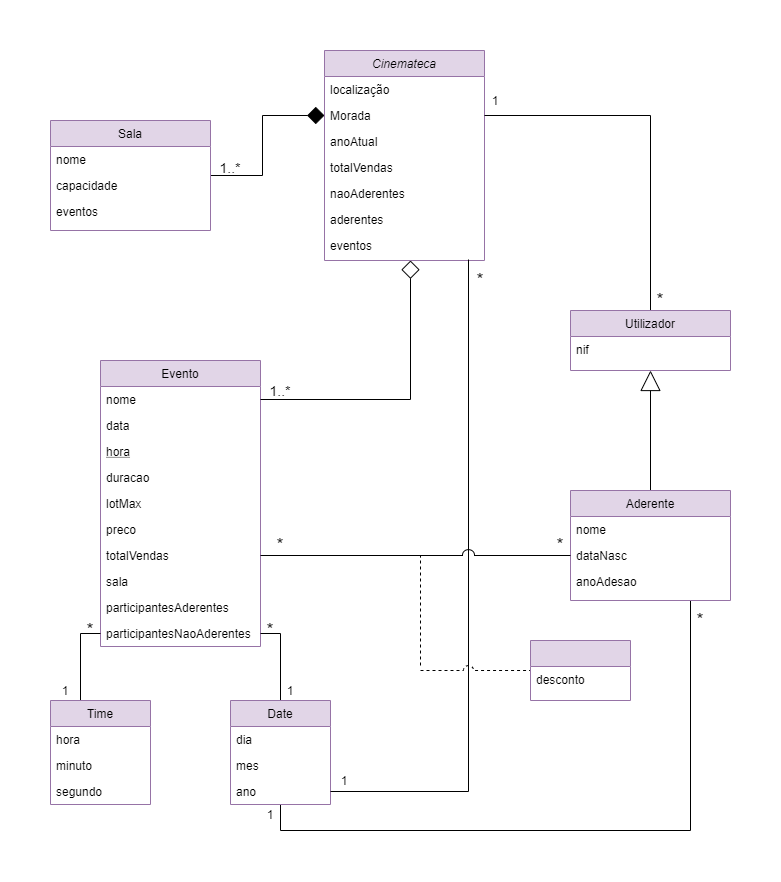

The diagram above was exported from draw.io. Its source (the exported page's mxGraphModel, read from the mxfile embedded in the PNG):
<mxGraphModel dx="868" dy="450" grid="1" gridSize="10" guides="1" tooltips="1" connect="1" arrows="1" fold="1" page="1" pageScale="1" pageWidth="827" pageHeight="1169" math="0" shadow="0">
  <root>
    <mxCell id="WIyWlLk6GJQsqaUBKTNV-0" />
    <mxCell id="WIyWlLk6GJQsqaUBKTNV-1" parent="WIyWlLk6GJQsqaUBKTNV-0" />
    <mxCell id="zkfFHV4jXpPFQw0GAbJ--0" value="Cinemateca" style="swimlane;fontStyle=2;align=center;verticalAlign=top;childLayout=stackLayout;horizontal=1;startSize=26;horizontalStack=0;resizeParent=1;resizeLast=0;collapsible=1;marginBottom=0;rounded=0;shadow=0;strokeWidth=1;fillColor=#e1d5e7;strokeColor=#9673a6;swimlaneFillColor=#ffffff;" parent="WIyWlLk6GJQsqaUBKTNV-1" vertex="1">
      <mxGeometry x="334" y="60" width="160" height="210" as="geometry">
        <mxRectangle x="230" y="140" width="160" height="26" as="alternateBounds" />
      </mxGeometry>
    </mxCell>
    <mxCell id="zkfFHV4jXpPFQw0GAbJ--1" value="localização" style="text;align=left;verticalAlign=top;spacingLeft=4;spacingRight=4;overflow=hidden;rotatable=0;points=[[0,0.5],[1,0.5]];portConstraint=eastwest;" parent="zkfFHV4jXpPFQw0GAbJ--0" vertex="1">
      <mxGeometry y="26" width="160" height="26" as="geometry" />
    </mxCell>
    <mxCell id="zkfFHV4jXpPFQw0GAbJ--2" value="Morada" style="text;align=left;verticalAlign=top;spacingLeft=4;spacingRight=4;overflow=hidden;rotatable=0;points=[[0,0.5],[1,0.5]];portConstraint=eastwest;rounded=0;shadow=0;html=0;" parent="zkfFHV4jXpPFQw0GAbJ--0" vertex="1">
      <mxGeometry y="52" width="160" height="26" as="geometry" />
    </mxCell>
    <mxCell id="zkfFHV4jXpPFQw0GAbJ--3" value="anoAtual" style="text;align=left;verticalAlign=top;spacingLeft=4;spacingRight=4;overflow=hidden;rotatable=0;points=[[0,0.5],[1,0.5]];portConstraint=eastwest;rounded=0;shadow=0;html=0;" parent="zkfFHV4jXpPFQw0GAbJ--0" vertex="1">
      <mxGeometry y="78" width="160" height="26" as="geometry" />
    </mxCell>
    <mxCell id="Sh2UqHKtopijHsn3-kiy-0" value="totalVendas" style="text;align=left;verticalAlign=top;spacingLeft=4;spacingRight=4;overflow=hidden;rotatable=0;points=[[0,0.5],[1,0.5]];portConstraint=eastwest;rounded=0;shadow=0;html=0;" vertex="1" parent="zkfFHV4jXpPFQw0GAbJ--0">
      <mxGeometry y="104" width="160" height="26" as="geometry" />
    </mxCell>
    <mxCell id="zkfFHV4jXpPFQw0GAbJ--5" value="naoAderentes" style="text;align=left;verticalAlign=top;spacingLeft=4;spacingRight=4;overflow=hidden;rotatable=0;points=[[0,0.5],[1,0.5]];portConstraint=eastwest;" parent="zkfFHV4jXpPFQw0GAbJ--0" vertex="1">
      <mxGeometry y="130" width="160" height="26" as="geometry" />
    </mxCell>
    <mxCell id="Sh2UqHKtopijHsn3-kiy-1" value="aderentes" style="text;align=left;verticalAlign=top;spacingLeft=4;spacingRight=4;overflow=hidden;rotatable=0;points=[[0,0.5],[1,0.5]];portConstraint=eastwest;" vertex="1" parent="zkfFHV4jXpPFQw0GAbJ--0">
      <mxGeometry y="156" width="160" height="26" as="geometry" />
    </mxCell>
    <mxCell id="Sh2UqHKtopijHsn3-kiy-2" value="eventos" style="text;align=left;verticalAlign=top;spacingLeft=4;spacingRight=4;overflow=hidden;rotatable=0;points=[[0,0.5],[1,0.5]];portConstraint=eastwest;" vertex="1" parent="zkfFHV4jXpPFQw0GAbJ--0">
      <mxGeometry y="182" width="160" height="26" as="geometry" />
    </mxCell>
    <mxCell id="zkfFHV4jXpPFQw0GAbJ--6" value="Evento" style="swimlane;fontStyle=0;align=center;verticalAlign=top;childLayout=stackLayout;horizontal=1;startSize=26;horizontalStack=0;resizeParent=1;resizeLast=0;collapsible=1;marginBottom=0;rounded=0;shadow=0;strokeWidth=1;fillColor=#e1d5e7;strokeColor=#9673a6;swimlaneFillColor=#ffffff;" parent="WIyWlLk6GJQsqaUBKTNV-1" vertex="1">
      <mxGeometry x="110" y="370" width="160" height="286" as="geometry">
        <mxRectangle x="130" y="380" width="160" height="26" as="alternateBounds" />
      </mxGeometry>
    </mxCell>
    <mxCell id="zkfFHV4jXpPFQw0GAbJ--7" value="nome" style="text;align=left;verticalAlign=top;spacingLeft=4;spacingRight=4;overflow=hidden;rotatable=0;points=[[0,0.5],[1,0.5]];portConstraint=eastwest;" parent="zkfFHV4jXpPFQw0GAbJ--6" vertex="1">
      <mxGeometry y="26" width="160" height="26" as="geometry" />
    </mxCell>
    <mxCell id="zkfFHV4jXpPFQw0GAbJ--8" value="data" style="text;align=left;verticalAlign=top;spacingLeft=4;spacingRight=4;overflow=hidden;rotatable=0;points=[[0,0.5],[1,0.5]];portConstraint=eastwest;rounded=0;shadow=0;html=0;" parent="zkfFHV4jXpPFQw0GAbJ--6" vertex="1">
      <mxGeometry y="52" width="160" height="26" as="geometry" />
    </mxCell>
    <mxCell id="zkfFHV4jXpPFQw0GAbJ--10" value="hora" style="text;align=left;verticalAlign=top;spacingLeft=4;spacingRight=4;overflow=hidden;rotatable=0;points=[[0,0.5],[1,0.5]];portConstraint=eastwest;fontStyle=4" parent="zkfFHV4jXpPFQw0GAbJ--6" vertex="1">
      <mxGeometry y="78" width="160" height="26" as="geometry" />
    </mxCell>
    <mxCell id="zkfFHV4jXpPFQw0GAbJ--11" value="duracao" style="text;align=left;verticalAlign=top;spacingLeft=4;spacingRight=4;overflow=hidden;rotatable=0;points=[[0,0.5],[1,0.5]];portConstraint=eastwest;" parent="zkfFHV4jXpPFQw0GAbJ--6" vertex="1">
      <mxGeometry y="104" width="160" height="26" as="geometry" />
    </mxCell>
    <mxCell id="Sh2UqHKtopijHsn3-kiy-5" value="lotMax" style="text;align=left;verticalAlign=top;spacingLeft=4;spacingRight=4;overflow=hidden;rotatable=0;points=[[0,0.5],[1,0.5]];portConstraint=eastwest;" vertex="1" parent="zkfFHV4jXpPFQw0GAbJ--6">
      <mxGeometry y="130" width="160" height="26" as="geometry" />
    </mxCell>
    <mxCell id="Sh2UqHKtopijHsn3-kiy-6" value="preco" style="text;align=left;verticalAlign=top;spacingLeft=4;spacingRight=4;overflow=hidden;rotatable=0;points=[[0,0.5],[1,0.5]];portConstraint=eastwest;" vertex="1" parent="zkfFHV4jXpPFQw0GAbJ--6">
      <mxGeometry y="156" width="160" height="26" as="geometry" />
    </mxCell>
    <mxCell id="Sh2UqHKtopijHsn3-kiy-7" value="totalVendas" style="text;align=left;verticalAlign=top;spacingLeft=4;spacingRight=4;overflow=hidden;rotatable=0;points=[[0,0.5],[1,0.5]];portConstraint=eastwest;" vertex="1" parent="zkfFHV4jXpPFQw0GAbJ--6">
      <mxGeometry y="182" width="160" height="26" as="geometry" />
    </mxCell>
    <mxCell id="Sh2UqHKtopijHsn3-kiy-8" value="sala" style="text;align=left;verticalAlign=top;spacingLeft=4;spacingRight=4;overflow=hidden;rotatable=0;points=[[0,0.5],[1,0.5]];portConstraint=eastwest;" vertex="1" parent="zkfFHV4jXpPFQw0GAbJ--6">
      <mxGeometry y="208" width="160" height="26" as="geometry" />
    </mxCell>
    <mxCell id="Sh2UqHKtopijHsn3-kiy-9" value="participantesAderentes" style="text;align=left;verticalAlign=top;spacingLeft=4;spacingRight=4;overflow=hidden;rotatable=0;points=[[0,0.5],[1,0.5]];portConstraint=eastwest;" vertex="1" parent="zkfFHV4jXpPFQw0GAbJ--6">
      <mxGeometry y="234" width="160" height="26" as="geometry" />
    </mxCell>
    <mxCell id="Sh2UqHKtopijHsn3-kiy-10" value="participantesNaoAderentes" style="text;align=left;verticalAlign=top;spacingLeft=4;spacingRight=4;overflow=hidden;rotatable=0;points=[[0,0.5],[1,0.5]];portConstraint=eastwest;" vertex="1" parent="zkfFHV4jXpPFQw0GAbJ--6">
      <mxGeometry y="260" width="160" height="26" as="geometry" />
    </mxCell>
    <mxCell id="Sh2UqHKtopijHsn3-kiy-48" style="edgeStyle=orthogonalEdgeStyle;rounded=0;orthogonalLoop=1;jettySize=auto;html=1;entryX=1;entryY=0.5;entryDx=0;entryDy=0;endArrow=none;endFill=0;" edge="1" parent="WIyWlLk6GJQsqaUBKTNV-1" source="zkfFHV4jXpPFQw0GAbJ--13" target="Sh2UqHKtopijHsn3-kiy-10">
      <mxGeometry relative="1" as="geometry" />
    </mxCell>
    <mxCell id="Sh2UqHKtopijHsn3-kiy-75" style="edgeStyle=orthogonalEdgeStyle;rounded=0;jumpStyle=arc;jumpSize=10;orthogonalLoop=1;jettySize=auto;html=1;entryX=0.75;entryY=1;entryDx=0;entryDy=0;endArrow=none;endFill=0;" edge="1" parent="WIyWlLk6GJQsqaUBKTNV-1" source="zkfFHV4jXpPFQw0GAbJ--13" target="Sh2UqHKtopijHsn3-kiy-17">
      <mxGeometry relative="1" as="geometry">
        <Array as="points">
          <mxPoint x="290" y="840" />
          <mxPoint x="700" y="840" />
        </Array>
      </mxGeometry>
    </mxCell>
    <mxCell id="zkfFHV4jXpPFQw0GAbJ--13" value="Date" style="swimlane;fontStyle=0;align=center;verticalAlign=top;childLayout=stackLayout;horizontal=1;startSize=26;horizontalStack=0;resizeParent=1;resizeLast=0;collapsible=1;marginBottom=0;rounded=0;shadow=0;strokeWidth=1;fillColor=#e1d5e7;strokeColor=#9673a6;swimlaneFillColor=#ffffff;" parent="WIyWlLk6GJQsqaUBKTNV-1" vertex="1">
      <mxGeometry x="240" y="710" width="100" height="104" as="geometry">
        <mxRectangle x="340" y="380" width="170" height="26" as="alternateBounds" />
      </mxGeometry>
    </mxCell>
    <mxCell id="zkfFHV4jXpPFQw0GAbJ--14" value="dia" style="text;align=left;verticalAlign=top;spacingLeft=4;spacingRight=4;overflow=hidden;rotatable=0;points=[[0,0.5],[1,0.5]];portConstraint=eastwest;" parent="zkfFHV4jXpPFQw0GAbJ--13" vertex="1">
      <mxGeometry y="26" width="100" height="26" as="geometry" />
    </mxCell>
    <mxCell id="Sh2UqHKtopijHsn3-kiy-12" value="mes" style="text;align=left;verticalAlign=top;spacingLeft=4;spacingRight=4;overflow=hidden;rotatable=0;points=[[0,0.5],[1,0.5]];portConstraint=eastwest;" vertex="1" parent="zkfFHV4jXpPFQw0GAbJ--13">
      <mxGeometry y="52" width="100" height="26" as="geometry" />
    </mxCell>
    <mxCell id="Sh2UqHKtopijHsn3-kiy-11" value="ano" style="text;align=left;verticalAlign=top;spacingLeft=4;spacingRight=4;overflow=hidden;rotatable=0;points=[[0,0.5],[1,0.5]];portConstraint=eastwest;" vertex="1" parent="zkfFHV4jXpPFQw0GAbJ--13">
      <mxGeometry y="78" width="100" height="26" as="geometry" />
    </mxCell>
    <mxCell id="Sh2UqHKtopijHsn3-kiy-30" style="edgeStyle=orthogonalEdgeStyle;rounded=0;orthogonalLoop=1;jettySize=auto;html=1;entryX=0;entryY=0.5;entryDx=0;entryDy=0;endArrow=diamond;endFill=1;endSize=15;" edge="1" parent="WIyWlLk6GJQsqaUBKTNV-1" source="zkfFHV4jXpPFQw0GAbJ--17" target="zkfFHV4jXpPFQw0GAbJ--2">
      <mxGeometry relative="1" as="geometry" />
    </mxCell>
    <mxCell id="zkfFHV4jXpPFQw0GAbJ--17" value="Sala" style="swimlane;fontStyle=0;align=center;verticalAlign=top;childLayout=stackLayout;horizontal=1;startSize=26;horizontalStack=0;resizeParent=1;resizeLast=0;collapsible=1;marginBottom=0;rounded=0;shadow=0;strokeWidth=1;swimlaneFillColor=#ffffff;fillColor=#e1d5e7;strokeColor=#9673a6;" parent="WIyWlLk6GJQsqaUBKTNV-1" vertex="1">
      <mxGeometry x="60" y="130" width="160" height="110" as="geometry">
        <mxRectangle x="550" y="140" width="160" height="26" as="alternateBounds" />
      </mxGeometry>
    </mxCell>
    <mxCell id="zkfFHV4jXpPFQw0GAbJ--18" value="nome" style="text;align=left;verticalAlign=top;spacingLeft=4;spacingRight=4;overflow=hidden;rotatable=0;points=[[0,0.5],[1,0.5]];portConstraint=eastwest;" parent="zkfFHV4jXpPFQw0GAbJ--17" vertex="1">
      <mxGeometry y="26" width="160" height="26" as="geometry" />
    </mxCell>
    <mxCell id="zkfFHV4jXpPFQw0GAbJ--19" value="capacidade" style="text;align=left;verticalAlign=top;spacingLeft=4;spacingRight=4;overflow=hidden;rotatable=0;points=[[0,0.5],[1,0.5]];portConstraint=eastwest;rounded=0;shadow=0;html=0;" parent="zkfFHV4jXpPFQw0GAbJ--17" vertex="1">
      <mxGeometry y="52" width="160" height="26" as="geometry" />
    </mxCell>
    <mxCell id="zkfFHV4jXpPFQw0GAbJ--20" value="eventos" style="text;align=left;verticalAlign=top;spacingLeft=4;spacingRight=4;overflow=hidden;rotatable=0;points=[[0,0.5],[1,0.5]];portConstraint=eastwest;rounded=0;shadow=0;html=0;" parent="zkfFHV4jXpPFQw0GAbJ--17" vertex="1">
      <mxGeometry y="78" width="160" height="26" as="geometry" />
    </mxCell>
    <mxCell id="Sh2UqHKtopijHsn3-kiy-46" style="edgeStyle=orthogonalEdgeStyle;rounded=0;orthogonalLoop=1;jettySize=auto;html=1;endArrow=none;endFill=0;" edge="1" parent="WIyWlLk6GJQsqaUBKTNV-1" source="Sh2UqHKtopijHsn3-kiy-13" target="Sh2UqHKtopijHsn3-kiy-10">
      <mxGeometry relative="1" as="geometry">
        <Array as="points">
          <mxPoint x="90" y="643" />
        </Array>
      </mxGeometry>
    </mxCell>
    <mxCell id="Sh2UqHKtopijHsn3-kiy-13" value="Time" style="swimlane;fontStyle=0;align=center;verticalAlign=top;childLayout=stackLayout;horizontal=1;startSize=26;horizontalStack=0;resizeParent=1;resizeLast=0;collapsible=1;marginBottom=0;rounded=0;shadow=0;strokeWidth=1;swimlaneFillColor=#ffffff;fillColor=#e1d5e7;strokeColor=#9673a6;" vertex="1" parent="WIyWlLk6GJQsqaUBKTNV-1">
      <mxGeometry x="60" y="710" width="100" height="104" as="geometry">
        <mxRectangle x="340" y="380" width="170" height="26" as="alternateBounds" />
      </mxGeometry>
    </mxCell>
    <mxCell id="Sh2UqHKtopijHsn3-kiy-14" value="hora" style="text;align=left;verticalAlign=top;spacingLeft=4;spacingRight=4;overflow=hidden;rotatable=0;points=[[0,0.5],[1,0.5]];portConstraint=eastwest;" vertex="1" parent="Sh2UqHKtopijHsn3-kiy-13">
      <mxGeometry y="26" width="100" height="26" as="geometry" />
    </mxCell>
    <mxCell id="Sh2UqHKtopijHsn3-kiy-15" value="minuto" style="text;align=left;verticalAlign=top;spacingLeft=4;spacingRight=4;overflow=hidden;rotatable=0;points=[[0,0.5],[1,0.5]];portConstraint=eastwest;" vertex="1" parent="Sh2UqHKtopijHsn3-kiy-13">
      <mxGeometry y="52" width="100" height="26" as="geometry" />
    </mxCell>
    <mxCell id="Sh2UqHKtopijHsn3-kiy-16" value="segundo" style="text;align=left;verticalAlign=top;spacingLeft=4;spacingRight=4;overflow=hidden;rotatable=0;points=[[0,0.5],[1,0.5]];portConstraint=eastwest;" vertex="1" parent="Sh2UqHKtopijHsn3-kiy-13">
      <mxGeometry y="78" width="100" height="26" as="geometry" />
    </mxCell>
    <mxCell id="Sh2UqHKtopijHsn3-kiy-43" style="edgeStyle=orthogonalEdgeStyle;rounded=0;orthogonalLoop=1;jettySize=auto;html=1;entryX=0.5;entryY=1;entryDx=0;entryDy=0;endArrow=block;endFill=0;endSize=18;" edge="1" parent="WIyWlLk6GJQsqaUBKTNV-1" source="Sh2UqHKtopijHsn3-kiy-17" target="Sh2UqHKtopijHsn3-kiy-22">
      <mxGeometry relative="1" as="geometry" />
    </mxCell>
    <mxCell id="Sh2UqHKtopijHsn3-kiy-17" value="Aderente" style="swimlane;fontStyle=0;align=center;verticalAlign=top;childLayout=stackLayout;horizontal=1;startSize=26;horizontalStack=0;resizeParent=1;resizeLast=0;collapsible=1;marginBottom=0;rounded=0;shadow=0;strokeWidth=1;swimlaneFillColor=#ffffff;fillColor=#e1d5e7;strokeColor=#9673a6;" vertex="1" parent="WIyWlLk6GJQsqaUBKTNV-1">
      <mxGeometry x="580" y="500" width="160" height="110" as="geometry">
        <mxRectangle x="550" y="140" width="160" height="26" as="alternateBounds" />
      </mxGeometry>
    </mxCell>
    <mxCell id="Sh2UqHKtopijHsn3-kiy-18" value="nome" style="text;align=left;verticalAlign=top;spacingLeft=4;spacingRight=4;overflow=hidden;rotatable=0;points=[[0,0.5],[1,0.5]];portConstraint=eastwest;" vertex="1" parent="Sh2UqHKtopijHsn3-kiy-17">
      <mxGeometry y="26" width="160" height="26" as="geometry" />
    </mxCell>
    <mxCell id="Sh2UqHKtopijHsn3-kiy-20" value="dataNasc" style="text;align=left;verticalAlign=top;spacingLeft=4;spacingRight=4;overflow=hidden;rotatable=0;points=[[0,0.5],[1,0.5]];portConstraint=eastwest;rounded=0;shadow=0;html=0;" vertex="1" parent="Sh2UqHKtopijHsn3-kiy-17">
      <mxGeometry y="52" width="160" height="26" as="geometry" />
    </mxCell>
    <mxCell id="Sh2UqHKtopijHsn3-kiy-21" value="anoAdesao" style="text;align=left;verticalAlign=top;spacingLeft=4;spacingRight=4;overflow=hidden;rotatable=0;points=[[0,0.5],[1,0.5]];portConstraint=eastwest;rounded=0;shadow=0;html=0;" vertex="1" parent="Sh2UqHKtopijHsn3-kiy-17">
      <mxGeometry y="78" width="160" height="26" as="geometry" />
    </mxCell>
    <mxCell id="Sh2UqHKtopijHsn3-kiy-72" style="edgeStyle=orthogonalEdgeStyle;rounded=0;jumpStyle=arc;jumpSize=10;orthogonalLoop=1;jettySize=auto;html=1;entryX=1;entryY=0.5;entryDx=0;entryDy=0;endArrow=none;endFill=0;" edge="1" parent="WIyWlLk6GJQsqaUBKTNV-1" source="Sh2UqHKtopijHsn3-kiy-22" target="zkfFHV4jXpPFQw0GAbJ--2">
      <mxGeometry relative="1" as="geometry" />
    </mxCell>
    <mxCell id="Sh2UqHKtopijHsn3-kiy-22" value="Utilizador" style="swimlane;fontStyle=0;align=center;verticalAlign=top;childLayout=stackLayout;horizontal=1;startSize=26;horizontalStack=0;resizeParent=1;resizeLast=0;collapsible=1;marginBottom=0;rounded=0;shadow=0;strokeWidth=1;swimlaneFillColor=#ffffff;fillColor=#e1d5e7;strokeColor=#9673a6;" vertex="1" parent="WIyWlLk6GJQsqaUBKTNV-1">
      <mxGeometry x="580" y="320" width="160" height="60" as="geometry">
        <mxRectangle x="550" y="140" width="160" height="26" as="alternateBounds" />
      </mxGeometry>
    </mxCell>
    <mxCell id="Sh2UqHKtopijHsn3-kiy-23" value="nif" style="text;align=left;verticalAlign=top;spacingLeft=4;spacingRight=4;overflow=hidden;rotatable=0;points=[[0,0.5],[1,0.5]];portConstraint=eastwest;" vertex="1" parent="Sh2UqHKtopijHsn3-kiy-22">
      <mxGeometry y="26" width="160" height="26" as="geometry" />
    </mxCell>
    <mxCell id="Sh2UqHKtopijHsn3-kiy-32" value="&lt;font style=&quot;font-size: 14px&quot;&gt;1..*&lt;/font&gt;" style="text;html=1;strokeColor=none;fillColor=none;align=center;verticalAlign=middle;whiteSpace=wrap;rounded=0;" vertex="1" parent="WIyWlLk6GJQsqaUBKTNV-1">
      <mxGeometry x="220" y="167" width="40" height="20" as="geometry" />
    </mxCell>
    <mxCell id="Sh2UqHKtopijHsn3-kiy-35" value="&lt;font style=&quot;font-size: 18px&quot;&gt;*&lt;/font&gt;" style="text;html=1;strokeColor=none;fillColor=none;align=center;verticalAlign=middle;whiteSpace=wrap;rounded=0;" vertex="1" parent="WIyWlLk6GJQsqaUBKTNV-1">
      <mxGeometry x="260" y="630" width="40" height="20" as="geometry" />
    </mxCell>
    <mxCell id="Sh2UqHKtopijHsn3-kiy-36" value="1" style="text;html=1;strokeColor=none;fillColor=none;align=center;verticalAlign=middle;whiteSpace=wrap;rounded=0;" vertex="1" parent="WIyWlLk6GJQsqaUBKTNV-1">
      <mxGeometry x="490" y="100" width="30" height="20" as="geometry" />
    </mxCell>
    <mxCell id="Sh2UqHKtopijHsn3-kiy-40" value="&lt;font style=&quot;font-size: 14px&quot;&gt;1..*&lt;/font&gt;" style="text;html=1;strokeColor=none;fillColor=none;align=center;verticalAlign=middle;whiteSpace=wrap;rounded=0;" vertex="1" parent="WIyWlLk6GJQsqaUBKTNV-1">
      <mxGeometry x="270" y="390" width="40" height="20" as="geometry" />
    </mxCell>
    <mxCell id="Sh2UqHKtopijHsn3-kiy-41" value="&lt;font style=&quot;font-size: 18px&quot;&gt;*&lt;/font&gt;" style="text;html=1;strokeColor=none;fillColor=none;align=center;verticalAlign=middle;whiteSpace=wrap;rounded=0;" vertex="1" parent="WIyWlLk6GJQsqaUBKTNV-1">
      <mxGeometry x="270" y="545" width="40" height="20" as="geometry" />
    </mxCell>
    <mxCell id="Sh2UqHKtopijHsn3-kiy-44" style="edgeStyle=orthogonalEdgeStyle;rounded=0;orthogonalLoop=1;jettySize=auto;html=1;endArrow=diamond;endFill=0;endSize=16;" edge="1" parent="WIyWlLk6GJQsqaUBKTNV-1" source="zkfFHV4jXpPFQw0GAbJ--7">
      <mxGeometry relative="1" as="geometry">
        <mxPoint x="420" y="270" as="targetPoint" />
      </mxGeometry>
    </mxCell>
    <mxCell id="Sh2UqHKtopijHsn3-kiy-49" value="1" style="text;html=1;strokeColor=none;fillColor=none;align=center;verticalAlign=middle;whiteSpace=wrap;rounded=0;" vertex="1" parent="WIyWlLk6GJQsqaUBKTNV-1">
      <mxGeometry x="280" y="690" width="40" height="20" as="geometry" />
    </mxCell>
    <mxCell id="Sh2UqHKtopijHsn3-kiy-50" value="&lt;font style=&quot;font-size: 18px&quot;&gt;*&lt;/font&gt;" style="text;html=1;strokeColor=none;fillColor=none;align=center;verticalAlign=middle;whiteSpace=wrap;rounded=0;" vertex="1" parent="WIyWlLk6GJQsqaUBKTNV-1">
      <mxGeometry x="80" y="630" width="40" height="20" as="geometry" />
    </mxCell>
    <mxCell id="Sh2UqHKtopijHsn3-kiy-51" value="1" style="text;html=1;strokeColor=none;fillColor=none;align=center;verticalAlign=middle;whiteSpace=wrap;rounded=0;" vertex="1" parent="WIyWlLk6GJQsqaUBKTNV-1">
      <mxGeometry x="60" y="690" width="30" height="20" as="geometry" />
    </mxCell>
    <mxCell id="Sh2UqHKtopijHsn3-kiy-54" style="edgeStyle=orthogonalEdgeStyle;rounded=0;orthogonalLoop=1;jettySize=auto;html=1;entryX=0.9;entryY=1.038;entryDx=0;entryDy=0;entryPerimeter=0;endArrow=none;endFill=0;" edge="1" parent="WIyWlLk6GJQsqaUBKTNV-1" source="Sh2UqHKtopijHsn3-kiy-11" target="Sh2UqHKtopijHsn3-kiy-2">
      <mxGeometry relative="1" as="geometry">
        <Array as="points">
          <mxPoint x="478" y="801" />
        </Array>
      </mxGeometry>
    </mxCell>
    <mxCell id="Sh2UqHKtopijHsn3-kiy-55" value="1" style="text;html=1;strokeColor=none;fillColor=none;align=center;verticalAlign=middle;whiteSpace=wrap;rounded=0;" vertex="1" parent="WIyWlLk6GJQsqaUBKTNV-1">
      <mxGeometry x="334" y="780" width="40" height="20" as="geometry" />
    </mxCell>
    <mxCell id="Sh2UqHKtopijHsn3-kiy-56" value="&lt;font style=&quot;font-size: 18px&quot;&gt;*&lt;/font&gt;" style="text;html=1;strokeColor=none;fillColor=none;align=center;verticalAlign=middle;whiteSpace=wrap;rounded=0;" vertex="1" parent="WIyWlLk6GJQsqaUBKTNV-1">
      <mxGeometry x="470" y="280" width="40" height="20" as="geometry" />
    </mxCell>
    <mxCell id="Sh2UqHKtopijHsn3-kiy-57" style="edgeStyle=orthogonalEdgeStyle;rounded=0;orthogonalLoop=1;jettySize=auto;html=1;entryX=0;entryY=0.5;entryDx=0;entryDy=0;endArrow=none;endFill=0;jumpStyle=arc;jumpSize=12;" edge="1" parent="WIyWlLk6GJQsqaUBKTNV-1" source="Sh2UqHKtopijHsn3-kiy-7" target="Sh2UqHKtopijHsn3-kiy-20">
      <mxGeometry relative="1" as="geometry" />
    </mxCell>
    <mxCell id="Sh2UqHKtopijHsn3-kiy-58" value="&lt;font style=&quot;font-size: 18px&quot;&gt;*&lt;/font&gt;" style="text;html=1;strokeColor=none;fillColor=none;align=center;verticalAlign=middle;whiteSpace=wrap;rounded=0;" vertex="1" parent="WIyWlLk6GJQsqaUBKTNV-1">
      <mxGeometry x="560" y="545" width="20" height="20" as="geometry" />
    </mxCell>
    <mxCell id="Sh2UqHKtopijHsn3-kiy-60" value="" style="endArrow=none;dashed=1;html=1;" edge="1" parent="WIyWlLk6GJQsqaUBKTNV-1">
      <mxGeometry width="50" height="50" relative="1" as="geometry">
        <mxPoint x="430" y="675" as="sourcePoint" />
        <mxPoint x="430" y="565" as="targetPoint" />
      </mxGeometry>
    </mxCell>
    <mxCell id="Sh2UqHKtopijHsn3-kiy-61" value="" style="endArrow=none;dashed=1;html=1;jumpStyle=arc;jumpSize=10;" edge="1" parent="WIyWlLk6GJQsqaUBKTNV-1">
      <mxGeometry width="50" height="50" relative="1" as="geometry">
        <mxPoint x="430" y="680" as="sourcePoint" />
        <mxPoint x="540" y="680" as="targetPoint" />
      </mxGeometry>
    </mxCell>
    <mxCell id="Sh2UqHKtopijHsn3-kiy-62" value="" style="swimlane;fontStyle=0;align=center;verticalAlign=top;childLayout=stackLayout;horizontal=1;startSize=26;horizontalStack=0;resizeParent=1;resizeLast=0;collapsible=1;marginBottom=0;rounded=0;shadow=0;strokeWidth=1;fillColor=#e1d5e7;strokeColor=#9673a6;swimlaneFillColor=#ffffff;" vertex="1" parent="WIyWlLk6GJQsqaUBKTNV-1">
      <mxGeometry x="540" y="650" width="100" height="60" as="geometry">
        <mxRectangle x="340" y="380" width="170" height="26" as="alternateBounds" />
      </mxGeometry>
    </mxCell>
    <mxCell id="Sh2UqHKtopijHsn3-kiy-63" value="desconto" style="text;align=left;verticalAlign=top;spacingLeft=4;spacingRight=4;overflow=hidden;rotatable=0;points=[[0,0.5],[1,0.5]];portConstraint=eastwest;" vertex="1" parent="Sh2UqHKtopijHsn3-kiy-62">
      <mxGeometry y="26" width="100" height="26" as="geometry" />
    </mxCell>
    <mxCell id="Sh2UqHKtopijHsn3-kiy-67" value="&lt;font style=&quot;font-size: 18px&quot;&gt;*&lt;/font&gt;" style="text;html=1;strokeColor=none;fillColor=none;align=center;verticalAlign=middle;whiteSpace=wrap;rounded=0;" vertex="1" parent="WIyWlLk6GJQsqaUBKTNV-1">
      <mxGeometry x="660" y="300" width="20" height="20" as="geometry" />
    </mxCell>
    <mxCell id="Sh2UqHKtopijHsn3-kiy-69" value="1" style="text;html=1;strokeColor=none;fillColor=none;align=center;verticalAlign=middle;whiteSpace=wrap;rounded=0;" vertex="1" parent="WIyWlLk6GJQsqaUBKTNV-1">
      <mxGeometry x="260" y="814" width="40" height="20" as="geometry" />
    </mxCell>
    <mxCell id="Sh2UqHKtopijHsn3-kiy-71" value="&lt;font style=&quot;font-size: 18px&quot;&gt;*&lt;/font&gt;" style="text;html=1;strokeColor=none;fillColor=none;align=center;verticalAlign=middle;whiteSpace=wrap;rounded=0;" vertex="1" parent="WIyWlLk6GJQsqaUBKTNV-1">
      <mxGeometry x="690" y="620" width="40" height="20" as="geometry" />
    </mxCell>
  </root>
</mxGraphModel>